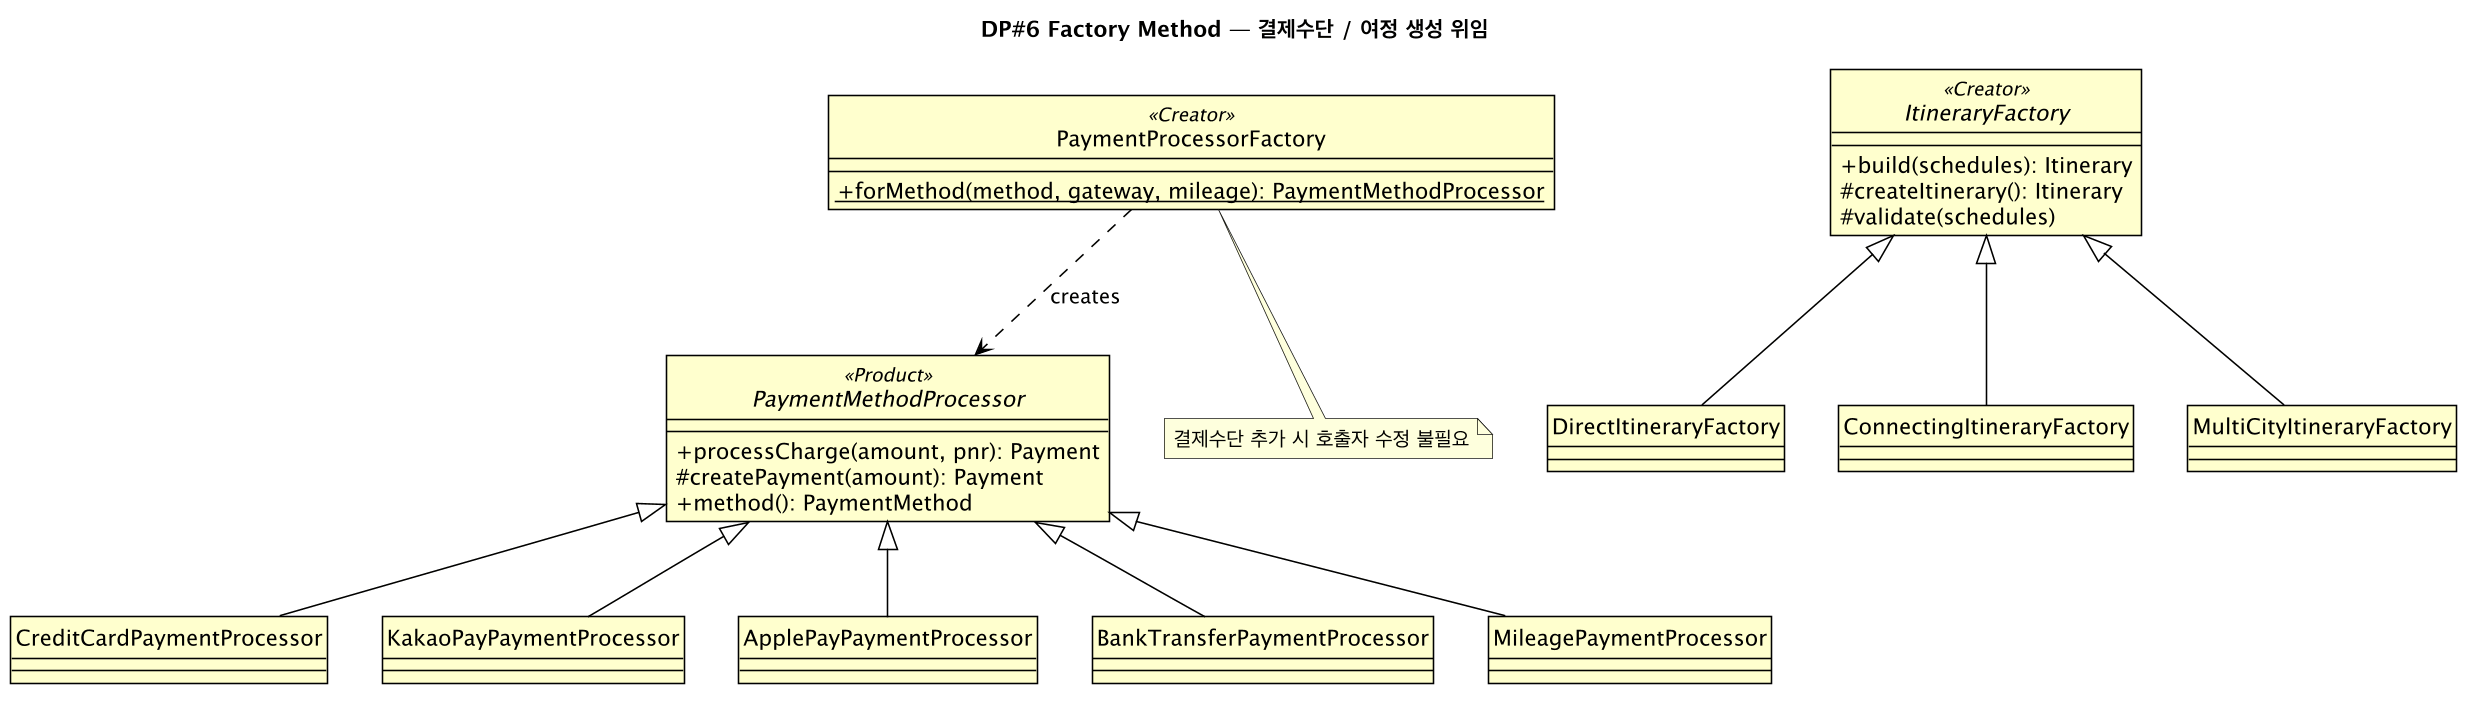

The diagram above was rendered by PlantUML. Its source (embedded in the PNG):
@startuml dp6-factory-method
!include _style.puml
title DP#6 Factory Method — 결제수단 / 여정 생성 위임

abstract class PaymentMethodProcessor <<Product>> {
  +processCharge(amount, pnr): Payment
  #createPayment(amount): Payment
  +method(): PaymentMethod
}
class PaymentProcessorFactory <<Creator>> {
  +{static} forMethod(method, gateway, mileage): PaymentMethodProcessor
}
class CreditCardPaymentProcessor
class KakaoPayPaymentProcessor
class ApplePayPaymentProcessor
class BankTransferPaymentProcessor
class MileagePaymentProcessor

PaymentMethodProcessor <|-- CreditCardPaymentProcessor
PaymentMethodProcessor <|-- KakaoPayPaymentProcessor
PaymentMethodProcessor <|-- ApplePayPaymentProcessor
PaymentMethodProcessor <|-- BankTransferPaymentProcessor
PaymentMethodProcessor <|-- MileagePaymentProcessor
PaymentProcessorFactory ..> PaymentMethodProcessor : creates

abstract class ItineraryFactory <<Creator>> {
  +build(schedules): Itinerary
  #createItinerary(): Itinerary
  #validate(schedules)
}
class DirectItineraryFactory
class ConnectingItineraryFactory
class MultiCityItineraryFactory
ItineraryFactory <|-- DirectItineraryFactory
ItineraryFactory <|-- ConnectingItineraryFactory
ItineraryFactory <|-- MultiCityItineraryFactory
note bottom of PaymentProcessorFactory : 결제수단 추가 시 호출자 수정 불필요
@enduml